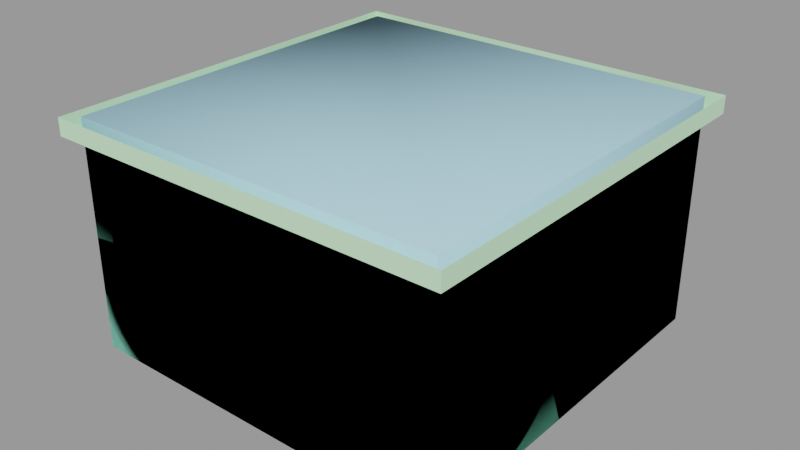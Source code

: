 # Source: vent_system_vent02.blend  (saved by Blender 2.92.15; exported with 4.5.12 LTS)
import bpy
from mathutils import Matrix  # noqa: F401  (used for matrix-valued properties, if any)

bpy.ops.wm.read_factory_settings(use_empty=True)
scene = bpy.context.scene
scene.name = 'vent_system_vent02.qc'

# ---- collections
col_vent_system_vent02 = bpy.data.collections.new('vent_system_vent02'); scene.collection.children.link(col_vent_system_vent02)

# ---- materials (node trees are filled in below, after node groups)
mat_vent_system01 = bpy.data.materials.new('vent_system01')
mat_vent_system01.use_transparent_shadow = False
mat_vent_system01.diffuse_color = (0.5928, 0.9538, 0.6016, 1.0)
mat_phy = bpy.data.materials.new('  phy')
mat_phy.use_transparent_shadow = False
mat_phy.diffuse_color = (0.4519, 0.7771, 0.9455, 1.0)

# ---- material node trees

# ---- meshes
me_vent_system_vent02_reference = bpy.data.meshes.new('vent_system_vent02_reference')
me_vent_system_vent02_reference.from_pydata([(-22.89, -15.68, -59.29), (22.89, -13.43, -57.43), (22.89, -15.68, -59.29), (-22.89, -13.43, -57.43), (21.99, 21.99, -60.23), (23.85, -23.85, -60.23), (21.99, -21.99, -60.23), (-21.99, -21.99, -60.23), (-23.85, -23.85, -60.23), (-23.85, 23.85, -60.23), (-21.99, 21.99, -60.23), (23.85, 23.85, -60.23), (-22.89, 2.323, -59.29), (22.89, 1.911, -58.79), (-22.89, 1.911, -58.79), (22.89, 2.323, -59.29), (-22.89, -22.09, -58.79), (22.89, -21.68, -59.29), (22.89, -22.09, -58.79), (-22.89, -21.68, -59.29), (-23.85, -23.85, -33.6), (23.85, -23.85, -33.6), (23.85, 23.85, -33.6), (-25.52, 25.52, -31.43), (-25.52, -25.52, -33.6), (-25.52, -25.52, -31.43), (-25.52, 25.52, -33.6), (25.52, 25.52, -31.43), (25.52, 25.52, -33.6), (25.52, -25.52, -31.43), (25.52, -25.52, -33.6), (-22.89, -22.89, -56.29), (-22.89, 22.89, -59.29), (-22.89, 22.89, -56.29), (-22.89, -22.89, -59.29), (22.89, 22.89, -56.29), (22.89, -22.89, -56.29), (-23.85, 23.85, -33.6), (21.99, 21.99, -59.29), (21.99, -21.99, -59.29), (-21.99, 21.99, -59.29), (22.89, -22.89, -59.29), (22.89, 22.89, -59.29), (-21.99, -21.99, -59.29), (22.89, 11.32, -59.29), (-22.89, 10.91, -58.79), (-22.89, 11.32, -59.29), (22.89, 10.91, -58.79), (22.89, 7.567, -57.43), (-22.89, 5.323, -59.29), (-22.89, 7.567, -57.43), (22.89, 5.323, -59.29), (22.89, -4.433, -57.43), (-22.89, -6.677, -59.29), (-22.89, -4.433, -57.43), (22.89, -6.677, -59.29), (-22.89, 14.32, -59.29), (22.89, 16.57, -57.43), (22.89, 14.32, -59.29), (-22.89, 16.57, -57.43), (22.89, 13.57, -57.43), (-22.89, 13.57, -57.43), (22.89, -7.089, -58.79), (-22.89, -7.089, -58.79), (22.89, 4.911, -58.79), (-22.89, 4.911, -58.79), (22.89, -10.43, -57.43), (-22.89, -12.68, -59.29), (-22.89, -10.43, -57.43), (22.89, -12.68, -59.29), (22.89, -1.433, -57.43), (-22.89, -3.677, -59.29), (-22.89, -1.433, -57.43), (22.89, -3.677, -59.29), (-22.89, -0.677, -59.29), (22.89, -1.089, -58.79), (-22.89, -1.089, -58.79), (22.89, -0.677, -59.29), (-22.89, -16.09, -58.79), (22.89, -16.09, -58.79), (22.89, -4.089, -58.79), (-22.89, -4.089, -58.79), (-22.89, -18.68, -59.29), (22.89, -16.43, -57.43), (22.89, -18.68, -59.29), (-22.89, -16.43, -57.43), (-22.89, 8.323, -59.29), (22.89, 7.911, -58.79), (-22.89, 7.911, -58.79), (22.89, 8.323, -59.29), (-22.89, -19.43, -57.43), (22.89, -19.43, -57.43), (-22.89, 17.32, -59.29), (22.89, 19.57, -57.43), (22.89, 17.32, -59.29), (-22.89, 19.57, -57.43), (22.89, -13.09, -58.79), (-22.89, -13.09, -58.79), (22.89, -9.677, -59.29), (-22.89, -10.09, -58.79), (-22.89, -9.677, -59.29), (22.89, -10.09, -58.79), (-22.89, 13.91, -58.79), (22.89, 13.91, -58.79), (-22.89, -19.09, -58.79), (22.89, -19.09, -58.79), (22.89, 1.567, -57.43), (-22.89, 1.567, -57.43), (-22.89, 20.32, -59.29), (22.89, 22.57, -57.43), (22.89, 20.32, -59.29), (-22.89, 22.57, -57.43), (22.89, 4.567, -57.43), (-22.89, 4.567, -57.43), (22.89, -7.433, -57.43), (-22.89, -7.433, -57.43), (22.89, 10.57, -57.43), (-22.89, 10.57, -57.43), (-22.89, 16.91, -58.79), (22.89, 16.91, -58.79), (-22.89, 19.91, -58.79), (22.89, 19.91, -58.79)], [], [(0, 1, 2), (0, 3, 1), (4, 5, 6), (5, 7, 6), (5, 8, 7), (7, 8, 9), (7, 9, 10), (11, 10, 9), (11, 4, 10), (4, 11, 5), (12, 13, 14), (12, 15, 13), (16, 17, 18), (16, 19, 17), (5, 20, 8), (5, 21, 20), (11, 21, 5), (11, 22, 21), (23, 24, 25), (23, 26, 24), (27, 26, 23), (27, 28, 26), (28, 29, 30), (28, 27, 29), (30, 25, 24), (30, 29, 25), (31, 32, 33), (31, 34, 32), (35, 31, 33), (35, 36, 31), (22, 9, 37), (22, 11, 9), (20, 9, 8), (20, 37, 9), (38, 6, 39), (38, 4, 6), (40, 4, 38), (40, 10, 4), (36, 34, 31), (36, 41, 34), (35, 41, 36), (35, 42, 41), (33, 42, 35), (33, 32, 42), (43, 10, 40), (43, 7, 10), (39, 7, 43), (39, 6, 7), (44, 45, 46), (44, 47, 45), (48, 49, 50), (48, 51, 49), (52, 53, 54), (52, 55, 53), (56, 57, 58), (56, 59, 57), (46, 60, 44), (46, 61, 60), (53, 62, 63), (53, 55, 62), (49, 64, 65), (49, 51, 64), (66, 67, 68), (66, 69, 67), (70, 71, 72), (70, 73, 71), (74, 75, 76), (74, 77, 75), (2, 78, 0), (2, 79, 78), (71, 80, 81), (71, 73, 80), (82, 83, 84), (82, 85, 83), (86, 87, 88), (86, 89, 87), (90, 17, 19), (90, 91, 17), (92, 93, 94), (92, 95, 93), (67, 96, 97), (67, 69, 96), (98, 99, 100), (98, 101, 99), (58, 102, 56), (58, 103, 102), (84, 104, 82), (84, 105, 104), (106, 74, 107), (106, 77, 74), (108, 109, 110), (108, 111, 109), (112, 12, 113), (112, 15, 12), (100, 114, 98), (100, 115, 114), (116, 86, 117), (116, 89, 86), (94, 118, 92), (94, 119, 118), (110, 120, 108), (110, 121, 120), (21, 30, 24), (22, 30, 21), (22, 28, 30), (26, 28, 22), (26, 22, 37), (26, 37, 20), (26, 20, 24), (21, 24, 20)])
me_vent_system_vent02_reference.polygons.foreach_set('use_smooth', [True] * 110)
_k = set([(0, 2), (4, 6), (4, 10), (4, 38), (4, 40), (5, 8), (5, 11), (5, 21), (6, 7), (6, 38), (6, 39), (7, 10), (7, 39), (7, 43), (8, 9), (8, 20), (9, 11), (9, 37), (10, 40), (10, 43), (11, 22), (12, 13), (12, 15), (17, 19), (17, 90), (20, 21), (20, 37), (21, 22), (22, 37), (23, 24), (23, 26), (24, 25), (24, 26), (24, 30), (25, 30), (26, 27), (26, 28), (27, 28), (28, 29), (28, 30), (29, 30), (31, 32), (31, 33), (31, 34), (31, 36), (32, 33), (33, 35), (33, 42), (34, 36), (35, 36), (35, 41), (35, 42), (36, 41), (44, 46), (49, 51), (49, 64), (53, 55), (53, 62), (56, 58), (67, 69), (67, 96), (71, 73), (71, 80), (74, 75), (74, 77), (82, 84), (86, 87), (86, 89), (92, 94), (98, 100), (108, 110)])
me_vent_system_vent02_reference.attributes.new('sharp_edge', 'BOOLEAN', 'EDGE').data.foreach_set('value', [ (min(e.vertices), max(e.vertices)) in _k for e in me_vent_system_vent02_reference.edges])
_uv = me_vent_system_vent02_reference.uv_layers.new(name='UVMap')
_uv.uv.foreach_set('vector', [0.6875, 0.8103, 0.861, 0.831, 0.861, 0.8103, 0.6875, 0.8103, 0.6875, 0.831, 0.861, 0.831, 0.9834, 0.6388, 0.9874, 0.8343, 0.9834, 0.8264, 0.9874, 0.8343, 0.8894, 0.8264, 0.9834, 0.8264, 0.9874, 0.8343, 0.8854, 0.8343, 0.8894, 0.8264, 0.8894, 0.8264, 0.8854, 0.8343, 0.8854, 0.6309, 0.8894, 0.8264, 0.8854, 0.6309, 0.8894, 0.6388, 0.9874, 0.6309, 0.8894, 0.6388, 0.8854, 0.6309, 0.9874, 0.6309, 0.9834, 0.6388, 0.8894, 0.6388, 0.9834, 0.6388, 0.9874, 0.6309, 0.9874, 0.8343, 0.6875, 0.656, 0.861, 0.6514, 0.6875, 0.6514, 0.6875, 0.656, 0.861, 0.656, 0.861, 0.6514, 0.6875, 0.8563, 0.861, 0.861, 0.861, 0.8563, 0.6875, 0.8563, 0.6875, 0.861, 0.861, 0.861, 0.861, 0.01254, 0.6861, 0.2506, 0.6861, 0.01254, 0.861, 0.01254, 0.861, 0.2506, 0.6861, 0.2506, 0.6861, 0.2506, 0.5112, 0.4887, 0.5112, 0.2506, 0.6861, 0.2506, 0.6861, 0.4887, 0.5112, 0.4887, 0.5818, 0.9685, 0.5064, 0.9766, 0.5064, 0.9685, 0.5818, 0.9685, 0.5818, 0.9766, 0.5064, 0.9766, 0.6573, 0.9685, 0.5818, 0.9766, 0.5818, 0.9685, 0.6573, 0.9685, 0.6573, 0.9766, 0.5818, 0.9766, 0.6573, 0.9766, 0.7327, 0.9685, 0.7327, 0.9766, 0.6573, 0.9766, 0.6573, 0.9685, 0.7327, 0.9685, 0.7327, 0.9766, 0.8081, 0.9685, 0.8081, 0.9766, 0.7327, 0.9766, 0.7327, 0.9685, 0.8081, 0.9685, 0.6788, 0.9099, 0.5151, 0.8933, 0.5151, 0.9099, 0.6788, 0.9099, 0.6788, 0.8933, 0.5151, 0.8933, 0.9324, 0.868, 0.8758, 0.9811, 0.8758, 0.868, 0.9324, 0.868, 0.9324, 0.9811, 0.8758, 0.9811, 0.6861, 0.4887, 0.861, 0.2506, 0.861, 0.4887, 0.6861, 0.4887, 0.6861, 0.2506, 0.861, 0.2506, 0.6861, 0.2506, 0.5112, 0.01254, 0.6861, 0.01254, 0.6861, 0.2506, 0.5112, 0.2506, 0.5112, 0.01254, 0.6589, 0.9829, 0.7343, 0.987, 0.7343, 0.9829, 0.6589, 0.9829, 0.6589, 0.987, 0.7343, 0.987, 0.5834, 0.9829, 0.6589, 0.987, 0.6589, 0.9829, 0.5834, 0.9829, 0.5834, 0.987, 0.6589, 0.987, 0.6788, 0.8933, 0.5151, 0.8768, 0.5151, 0.8933, 0.6788, 0.8933, 0.6788, 0.8768, 0.5151, 0.8768, 0.6788, 0.8768, 0.5151, 0.8602, 0.5151, 0.8768, 0.6788, 0.8768, 0.6788, 0.8602, 0.5151, 0.8602, 0.6788, 0.9265, 0.5151, 0.9099, 0.5151, 0.9265, 0.6788, 0.9265, 0.6788, 0.9099, 0.5151, 0.9099, 0.508, 0.9829, 0.5834, 0.987, 0.5834, 0.9829, 0.508, 0.9829, 0.508, 0.987, 0.5834, 0.987, 0.7343, 0.9829, 0.8097, 0.987, 0.8097, 0.9829, 0.7343, 0.9829, 0.7343, 0.987, 0.8097, 0.987, 0.861, 0.58, 0.6875, 0.5753, 0.6875, 0.58, 0.861, 0.58, 0.861, 0.5753, 0.6875, 0.5753, 0.861, 0.6514, 0.6875, 0.6307, 0.6875, 0.6514, 0.861, 0.6514, 0.861, 0.6307, 0.6875, 0.6307, 0.861, 0.7528, 0.6875, 0.7321, 0.6875, 0.7528, 0.861, 0.7528, 0.861, 0.7321, 0.6875, 0.7321, 0.861, 0.4985, 0.6884, 0.52, 0.688, 0.4985, 0.861, 0.4985, 0.861, 0.52, 0.6884, 0.52, 0.6875, 0.58, 0.861, 0.6007, 0.861, 0.58, 0.6875, 0.58, 0.6875, 0.6007, 0.861, 0.6007, 0.6875, 0.7321, 0.861, 0.7274, 0.6875, 0.7274, 0.6875, 0.7321, 0.861, 0.7321, 0.861, 0.7274, 0.6875, 0.6307, 0.861, 0.626, 0.6875, 0.626, 0.6875, 0.6307, 0.861, 0.6307, 0.861, 0.626, 0.861, 0.8035, 0.6875, 0.7828, 0.6875, 0.8035, 0.861, 0.8035, 0.861, 0.7828, 0.6875, 0.7828, 0.861, 0.7274, 0.6875, 0.7067, 0.6875, 0.7274, 0.861, 0.7274, 0.861, 0.7067, 0.6875, 0.7067, 0.6875, 0.6814, 0.861, 0.6767, 0.6875, 0.6767, 0.6875, 0.6814, 0.861, 0.6814, 0.861, 0.6767, 0.861, 0.8103, 0.6875, 0.8056, 0.6875, 0.8103, 0.861, 0.8103, 0.861, 0.8056, 0.6875, 0.8056, 0.6875, 0.7067, 0.861, 0.7021, 0.6875, 0.7021, 0.6875, 0.7067, 0.861, 0.7067, 0.861, 0.7021, 0.6875, 0.8356, 0.861, 0.8563, 0.861, 0.8356, 0.6875, 0.8356, 0.6875, 0.8563, 0.861, 0.8563, 0.6875, 0.6053, 0.861, 0.6007, 0.6875, 0.6007, 0.6875, 0.6053, 0.861, 0.6053, 0.861, 0.6007, 0.6875, 0.8817, 0.861, 0.861, 0.6875, 0.861, 0.6875, 0.8817, 0.861, 0.8817, 0.861, 0.861, 0.6875, 0.5546, 0.861, 0.5753, 0.861, 0.5546, 0.6875, 0.5546, 0.6875, 0.5753, 0.861, 0.5753, 0.6875, 0.7828, 0.861, 0.7781, 0.6875, 0.7781, 0.6875, 0.7828, 0.861, 0.7828, 0.861, 0.7781, 0.861, 0.7574, 0.6875, 0.7528, 0.6875, 0.7574, 0.861, 0.7574, 0.861, 0.7528, 0.6875, 0.7528, 0.688, 0.4985, 0.861, 0.4942, 0.861, 0.4985, 0.688, 0.4985, 0.6875, 0.4942, 0.861, 0.4942, 0.861, 0.8356, 0.6875, 0.831, 0.6875, 0.8356, 0.861, 0.8356, 0.861, 0.831, 0.6875, 0.831, 0.861, 0.7021, 0.6875, 0.6814, 0.6875, 0.7021, 0.861, 0.7021, 0.861, 0.6814, 0.6875, 0.6814, 0.6875, 0.5293, 0.861, 0.55, 0.861, 0.5293, 0.6875, 0.5293, 0.6875, 0.55, 0.861, 0.55, 0.861, 0.6767, 0.6875, 0.656, 0.6875, 0.6767, 0.861, 0.6767, 0.861, 0.656, 0.6875, 0.656, 0.6875, 0.7574, 0.861, 0.7781, 0.861, 0.7574, 0.6875, 0.7574, 0.6875, 0.7781, 0.861, 0.7781, 0.861, 0.626, 0.6875, 0.6053, 0.6875, 0.626, 0.861, 0.626, 0.861, 0.6053, 0.6875, 0.6053, 0.861, 0.5546, 0.6875, 0.55, 0.6875, 0.5546, 0.861, 0.5546, 0.861, 0.55, 0.6875, 0.55, 0.861, 0.5293, 0.6875, 0.5246, 0.6875, 0.5293, 0.861, 0.5293, 0.861, 0.5246, 0.6875, 0.5246, 0.9922, 0.8512, 0.9962, 0.8591, 0.8748, 0.8591, 0.9922, 0.6247, 0.9962, 0.8591, 0.9922, 0.8512, 0.9922, 0.6247, 0.9962, 0.6168, 0.9962, 0.8591, 0.8748, 0.6168, 0.9962, 0.6168, 0.9922, 0.6247, 0.8748, 0.6168, 0.9922, 0.6247, 0.8787, 0.6247, 0.8748, 0.6168, 0.8787, 0.6247, 0.8787, 0.8512, 0.8748, 0.6168, 0.8787, 0.8512, 0.8748, 0.8591, 0.9922, 0.8512, 0.8748, 0.8591, 0.8787, 0.8512])
me_vent_system_vent02_reference.materials.append(mat_vent_system01)
me_vent_system_vent02_reference.use_remesh_fix_poles = True
me_vent_system_vent02_reference.use_remesh_preserve_attributes = False
me_vent_system_vent02_reference.use_mirror_vertex_groups = False
me_vent_system_vent02_reference.update()
me_vent_system_vent02_reference.normals_split_custom_set([tuple(v) for v in zip(*[iter([-1.709e-07, 0.6381, -0.7699, 2.119e-07, 0.6381, -0.7699, 2.287e-07, 0.6381, -0.7699, -1.709e-07, 0.6381, -0.7699, -1.878e-07, 0.6381, -0.7699, 2.119e-07, 0.6381, -0.7699, -3.635e-08, 1.602e-07, -1.0, -1.405e-06, 1.728e-07, -1.0, -1.481e-06, 1.735e-07, -1.0, -1.405e-06, 1.728e-07, -1.0, 2.712e-06, 1.602e-07, -1.0, -1.481e-06, 1.735e-07, -1.0, -1.405e-06, 1.728e-07, -1.0, 2.752e-06, 1.599e-07, -1.0, 2.712e-06, 1.602e-07, -1.0, 2.712e-06, 1.602e-07, -1.0, 2.752e-06, 1.599e-07, -1.0, 5.842e-07, 1.728e-07, -1.0, 2.712e-06, 1.602e-07, -1.0, 5.842e-07, 1.728e-07, -1.0, 4.661e-07, 1.735e-07, -1.0, -1.012e-08, 1.599e-07, -1.0, 4.661e-07, 1.735e-07, -1.0, 5.842e-07, 1.728e-07, -1.0, -1.012e-08, 1.599e-07, -1.0, -3.635e-08, 1.602e-07, -1.0, 4.661e-07, 1.735e-07, -1.0, -3.635e-08, 1.602e-07, -1.0, -1.012e-08, 1.599e-07, -1.0, -1.405e-06, 1.728e-07, -1.0, -6.039e-08, -0.77, -0.6381, -6.039e-08, -0.77, -0.6381, -6.039e-08, -0.77, -0.6381, 0.0, -0.77, -0.6381, 0.0, -0.77, -0.6381, 0.0, -0.77, -0.6381, 7.45e-08, -0.77, -0.6381, 6.757e-10, -0.77, -0.6381, 0.0, -0.77, -0.6381, 7.45e-08, -0.77, -0.6381, 7.518e-08, -0.77, -0.6381, 6.757e-10, -0.77, -0.6381, 7.997e-08, -1.0, -4.521e-07, 7.997e-08, -1.0, -3.168e-07, 7.997e-08, -1.0, -1.922e-07, 7.997e-08, -1.0, -4.521e-07, 7.997e-08, -1.0, -5.767e-07, 7.997e-08, -1.0, -3.168e-07, 1.0, 9.37e-08, 2.864e-14, 1.0, 9.496e-08, 2.864e-14, 1.0, 9.611e-08, 2.864e-14, 1.0, 9.37e-08, 2.864e-14, 1.0, 9.255e-08, 2.864e-14, 1.0, 9.496e-08, 2.864e-14, -1.0, -1.374e-07, 0.0, -1.0, -1.374e-07, 0.0, -1.0, -1.374e-07, 0.0, -1.0, -7.469e-08, 0.0, -1.0, -7.469e-08, 0.0, -1.0, -7.469e-08, 0.0, -2.466e-06, 1.0, 0.0, -2.466e-06, 1.0, 0.0, -2.466e-06, 1.0, 0.0, -7.473e-08, 1.0, -5.496e-05, -7.473e-08, 1.0, -5.496e-05, -7.473e-08, 1.0, -5.496e-05, 1.0, 1.374e-07, -4.193e-12, 1.0, 1.374e-07, -4.193e-12, 1.0, 1.374e-07, -4.193e-12, 1.0, 2.542e-08, -4.193e-12, 1.0, 2.542e-08, -4.193e-12, 1.0, 2.542e-08, -4.193e-12, 7.473e-08, -1.0, 0.0, 7.473e-08, -1.0, 0.0, 7.473e-08, -1.0, 0.0, 2.466e-06, -1.0, 5.496e-05, 2.466e-06, -1.0, 5.496e-05, 2.466e-06, -1.0, 5.496e-05, 1.0, 0.0, 5.299e-14, 1.0, 0.0, 5.299e-14, 1.0, 0.0, 5.299e-14, 1.0, 8.707e-08, -3.338e-12, 1.0, 8.707e-08, -3.338e-12, 1.0, 8.707e-08, -3.338e-12, 1.403e-08, 3.333e-07, -1.0, 1.403e-08, 3.333e-07, -1.0, 2.329e-07, 3.333e-07, -1.0, 1.403e-08, 3.333e-07, -1.0, -2.049e-07, 3.333e-07, -1.0, 1.403e-08, 3.333e-07, -1.0, -7.997e-08, 1.0, 3.844e-07, -7.997e-08, 1.0, 3.844e-07, -7.997e-08, 1.0, 3.844e-07, -7.997e-08, 1.0, 3.844e-07, -7.997e-08, 1.0, 3.844e-07, -7.997e-08, 1.0, 3.844e-07, -1.0, -2.874e-08, -2.864e-14, -1.0, -6.381e-08, -2.864e-14, -1.0, 3.561e-09, -2.864e-14, -1.0, -2.874e-08, -2.864e-14, -1.0, -9.611e-08, -2.864e-14, -1.0, -6.381e-08, -2.864e-14, -1.0, -9.253e-08, 0.0, -1.0, -9.253e-08, 0.0, -1.0, -9.253e-08, 0.0, -1.0, -9.861e-08, 0.0, -1.0, -9.861e-08, 0.0, -1.0, -9.861e-08, 0.0, 8.673e-08, -1.0, 0.0, 8.673e-08, -1.0, 0.0, 8.673e-08, -1.0, 0.0, 8.673e-08, -1.0, 0.0, 8.673e-08, -1.0, 0.0, 8.673e-08, -1.0, 0.0, -8.332e-08, 1.0, -3.912e-05, -8.332e-08, 1.0, -3.912e-05, -8.332e-08, 1.0, -3.912e-05, -8.332e-08, 1.0, -4.089e-05, -8.332e-08, 1.0, -4.089e-05, -8.332e-08, 1.0, -4.089e-05, -1.0, -1.111e-07, 3.338e-12, -1.0, -1.111e-07, 3.338e-12, -1.0, -1.111e-07, 3.338e-12, -1.0, -2.405e-08, 1.643e-12, -1.0, -2.405e-08, 1.643e-12, -1.0, -2.405e-08, 1.643e-12, 1.416e-06, -1.0, 1.956e-05, 1.416e-06, -1.0, 1.956e-05, 1.416e-06, -1.0, 1.956e-05, 8.332e-08, -1.0, -1.778e-06, 8.332e-08, -1.0, -1.778e-06, 8.332e-08, -1.0, -1.778e-06, 1.0, 9.253e-08, 0.0, 1.0, 9.253e-08, 0.0, 1.0, 9.253e-08, 0.0, 1.0, 8.647e-08, 0.0, 1.0, 8.647e-08, 0.0, 1.0, 8.647e-08, 0.0, -8.673e-08, 1.0, 0.0, -8.673e-08, 1.0, 0.0, -8.673e-08, 1.0, 0.0, -8.673e-08, 1.0, 0.0, -8.673e-08, 1.0, 0.0, -8.673e-08, 1.0, 0.0, -1.014e-07, -0.77, -0.6381, -9.197e-10, -0.77, -0.6381, 0.0, -0.77, -0.6381, -1.014e-07, -0.77, -0.6381, -1.023e-07, -0.77, -0.6381, -9.197e-10, -0.77, -0.6381, -9.031e-08, 0.6381, -0.7699, -3.807e-09, 0.6381, -0.7699, 0.0, 0.6381, -0.7699, -9.031e-08, 0.6381, -0.7699, -9.411e-08, 0.6381, -0.7699, -3.807e-09, 0.6381, -0.7699, -9.031e-08, 0.6381, -0.7699, -3.807e-09, 0.6381, -0.7699, 0.0, 0.6381, -0.7699, -9.031e-08, 0.6381, -0.7699, -9.411e-08, 0.6381, -0.7699, -3.807e-09, 0.6381, -0.7699, 7.858e-08, 0.6381, -0.7699, 3.313e-09, 0.6381, -0.7699, 0.0, 0.6381, -0.7699, 7.858e-08, 0.6381, -0.7699, 8.189e-08, 0.6381, -0.7699, 3.313e-09, 0.6381, -0.7699, 3.929e-08, 0.6381, -0.7699, 1.656e-09, 0.6381, -0.7699, 0.0, 0.6381, -0.7699, 3.929e-08, 0.6381, -0.7699, 4.095e-08, 0.6381, -0.7699, 1.656e-09, 0.6381, -0.7699, -1.023e-07, -0.77, -0.6381, -1.023e-07, -0.77, -0.6381, -1.023e-07, -0.77, -0.6381, 0.0, -0.77, -0.6381, 0.0, -0.77, -0.6381, 0.0, -0.77, -0.6381, -1.023e-07, -0.77, -0.6381, -1.023e-07, -0.77, -0.6381, -1.023e-07, -0.77, -0.6381, 0.0, -0.77, -0.6381, 0.0, -0.77, -0.6381, 0.0, -0.77, -0.6381, 1.199e-07, 0.6381, -0.7699, -2.14e-07, 0.6381, -0.7699, -2.287e-07, 0.6381, -0.7699, 1.199e-07, 0.6381, -0.7699, 1.346e-07, 0.6381, -0.7699, -2.14e-07, 0.6381, -0.7699, 1.292e-07, 0.6381, -0.7699, 5.446e-09, 0.6381, -0.7699, 0.0, 0.6381, -0.7699, 1.292e-07, 0.6381, -0.7699, 1.346e-07, 0.6381, -0.7699, 5.446e-09, 0.6381, -0.7699, 2.657e-08, -0.77, -0.6381, 2.657e-08, -0.77, -0.6381, 2.657e-08, -0.77, -0.6381, 1.289e-07, -0.77, -0.6381, 1.289e-07, -0.77, -0.6381, 1.289e-07, -0.77, -0.6381, -7.509e-08, -0.77, -0.6381, -6.81e-10, -0.77, -0.6381, 0.0, -0.77, -0.6381, -7.509e-08, -0.77, -0.6381, -7.577e-08, -0.77, -0.6381, -6.81e-10, -0.77, -0.6381, 2.657e-08, -0.77, -0.6381, 2.657e-08, -0.77, -0.6381, 2.657e-08, -0.77, -0.6381, 0.0, -0.77, -0.6381, 0.0, -0.77, -0.6381, 0.0, -0.77, -0.6381, -1.409e-07, 0.6381, -0.7699, -5.941e-09, 0.6381, -0.7699, 0.0, 0.6381, -0.7699, -1.409e-07, 0.6381, -0.7699, -1.468e-07, 0.6381, -0.7699, -5.941e-09, 0.6381, -0.7699, -1.023e-07, -0.77, -0.6381, -1.023e-07, -0.77, -0.6381, -1.023e-07, -0.77, -0.6381, 0.0, -0.77, -0.6381, 0.0, -0.77, -0.6381, 0.0, -0.77, -0.6381, -1.882e-07, 0.6381, -0.7699, -1.882e-07, 0.6381, -0.7699, -1.882e-07, 0.6381, -0.7699, 0.0, 0.6381, -0.7699, 0.0, 0.6381, -0.7699, 0.0, 0.6381, -0.7699, 6.933e-08, 0.6381, -0.7699, -2.162e-07, 0.6381, -0.7699, -2.287e-07, 0.6381, -0.7699, 6.933e-08, 0.6381, -0.7699, 8.189e-08, 0.6381, -0.7699, -2.162e-07, 0.6381, -0.7699, 2.656e-08, -0.77, -0.6381, 2.656e-08, -0.77, -0.6381, 2.656e-08, -0.77, -0.6381, -1.289e-07, -0.77, -0.6381, -1.289e-07, -0.77, -0.6381, -1.289e-07, -0.77, -0.6381, -1.014e-07, -0.77, -0.6381, -9.198e-10, -0.77, -0.6381, 0.0, -0.77, -0.6381, -1.014e-07, -0.77, -0.6381, -1.023e-07, -0.77, -0.6381, -9.198e-10, -0.77, -0.6381, -1.014e-07, -0.77, -0.6381, -9.197e-10, -0.77, -0.6381, 0.0, -0.77, -0.6381, -1.014e-07, -0.77, -0.6381, -1.023e-07, -0.77, -0.6381, -9.197e-10, -0.77, -0.6381, 5.381e-08, -0.77, -0.6381, 1.282e-07, -0.77, -0.6381, 1.289e-07, -0.77, -0.6381, 5.381e-08, -0.77, -0.6381, 5.313e-08, -0.77, -0.6381, 1.282e-07, -0.77, -0.6381, -1.827e-07, 0.6381, -0.7699, 2.114e-07, 0.6381, -0.7699, 2.287e-07, 0.6381, -0.7699, -1.827e-07, 0.6381, -0.7699, -2.001e-07, 0.6381, -0.7699, 2.114e-07, 0.6381, -0.7699, 6.933e-08, 0.6381, -0.7699, -2.162e-07, 0.6381, -0.7699, -2.287e-07, 0.6381, -0.7699, 6.933e-08, 0.6381, -0.7699, 8.189e-08, 0.6381, -0.7699, -2.162e-07, 0.6381, -0.7699, -9.031e-08, 0.6381, -0.7699, -3.807e-09, 0.6381, -0.7699, 0.0, 0.6381, -0.7699, -9.031e-08, 0.6381, -0.7699, -9.411e-08, 0.6381, -0.7699, -3.807e-09, 0.6381, -0.7699, 3.929e-08, 0.6381, -0.7699, 1.656e-09, 0.6381, -0.7699, 0.0, 0.6381, -0.7699, 3.929e-08, 0.6381, -0.7699, 4.095e-08, 0.6381, -0.7699, 1.656e-09, 0.6381, -0.7699, -9.031e-08, 0.6381, -0.7699, -3.807e-09, 0.6381, -0.7699, 0.0, 0.6381, -0.7699, -9.031e-08, 0.6381, -0.7699, -9.411e-08, 0.6381, -0.7699, -3.807e-09, 0.6381, -0.7699, 5.381e-08, -0.77, -0.6381, 1.282e-07, -0.77, -0.6381, 1.289e-07, -0.77, -0.6381, 5.381e-08, -0.77, -0.6381, 5.313e-08, -0.77, -0.6381, 1.282e-07, -0.77, -0.6381, 5.381e-08, -0.77, -0.6381, 1.282e-07, -0.77, -0.6381, 1.289e-07, -0.77, -0.6381, 5.381e-08, -0.77, -0.6381, 5.313e-08, -0.77, -0.6381, 1.282e-07, -0.77, -0.6381, 2.191e-08, 1.599e-07, -1.0, 1.878e-08, 1.595e-07, -1.0, -9.144e-11, 1.495e-07, -1.0, 4.438e-08, 1.496e-07, -1.0, 1.878e-08, 1.595e-07, -1.0, 2.191e-08, 1.599e-07, -1.0, 4.438e-08, 1.496e-07, -1.0, 4.475e-08, 1.495e-07, -1.0, 1.878e-08, 1.595e-07, -1.0, -2.769e-08, 1.595e-07, -1.0, 4.475e-08, 1.495e-07, -1.0, 4.438e-08, 1.496e-07, -1.0, -2.769e-08, 1.595e-07, -1.0, 4.438e-08, 1.496e-07, -1.0, -2.894e-08, 1.599e-07, -1.0, -2.769e-08, 1.595e-07, -1.0, -2.894e-08, 1.599e-07, -1.0, 3.774e-09, 1.496e-07, -1.0, -2.769e-08, 1.595e-07, -1.0, 3.774e-09, 1.496e-07, -1.0, -9.144e-11, 1.495e-07, -1.0, 2.191e-08, 1.599e-07, -1.0, -9.144e-11, 1.495e-07, -1.0, 3.774e-09, 1.496e-07, -1.0])] * 3)])
me_vent_system_vent02_physics = bpy.data.meshes.new('vent_system_vent02_physics')
me_vent_system_vent02_physics.from_pydata([(-23.85, -23.85, -60.23), (-23.85, -23.85, -31.43), (-23.85, 23.85, -31.43), (-23.85, 23.85, -60.23), (23.85, -23.85, -60.23), (23.85, 23.85, -60.23), (23.85, -23.85, -31.43), (23.85, 23.85, -31.43)], [], [(0, 1, 2), (0, 2, 3), (0, 3, 4), (4, 3, 5), (4, 1, 0), (4, 5, 6), (6, 5, 7), (6, 7, 2), (2, 1, 6), (6, 1, 4), (3, 2, 5), (2, 7, 5)])
me_vent_system_vent02_physics.polygons.foreach_set('use_smooth', [True] * 12)
_uv = me_vent_system_vent02_physics.uv_layers.new(name='UVMap')
_uv.uv.foreach_set('vector', [0.0, 0.0, 0.0, 0.0, 0.0, 0.0, 0.0, 0.0, 0.0, 0.0, 0.0, 0.0, 0.0, 0.0, 0.0, 0.0, 0.0, 0.0, 0.0, 0.0, 0.0, 0.0, 0.0, 0.0, 0.0, 0.0, 0.0, 0.0, 0.0, 0.0, 0.0, 0.0, 0.0, 0.0, 0.0, 0.0, 0.0, 0.0, 0.0, 0.0, 0.0, 0.0, 0.0, 0.0, 0.0, 0.0, 0.0, 0.0, 0.0, 0.0, 0.0, 0.0, 0.0, 0.0, 0.0, 0.0, 0.0, 0.0, 0.0, 0.0, 0.0, 0.0, 0.0, 0.0, 0.0, 0.0, 0.0, 0.0, 0.0, 0.0, 0.0, 0.0])
me_vent_system_vent02_physics.materials.append(mat_phy)
me_vent_system_vent02_physics.use_remesh_fix_poles = True
me_vent_system_vent02_physics.use_remesh_preserve_attributes = False
me_vent_system_vent02_physics.use_mirror_vertex_groups = False
me_vent_system_vent02_physics.update()
me_vent_system_vent02_physics.normals_split_custom_set([tuple(v) for v in zip(*[iter([0.3593, 0.5953, -0.7187, 0.7187, -0.5953, -0.3593, -0.4592, -0.7605, -0.4591, 0.3593, 0.5953, -0.7187, -0.4592, -0.7605, -0.4591, -0.2776, 0.9197, -0.2777, 0.3593, 0.5953, -0.7187, -0.2776, 0.9197, -0.2777, 0.5005, 0.8288, 0.2502, 0.5005, 0.8288, 0.2502, -0.2776, 0.9197, -0.2777, -0.6101, 0.5054, 0.6102, 0.5005, 0.8288, 0.2502, 0.7187, -0.5953, -0.3593, 0.3593, 0.5953, -0.7187, 0.5005, 0.8288, 0.2502, -0.6101, 0.5054, 0.6102, 0.2502, -0.8289, 0.5004, 0.2502, -0.8289, 0.5004, -0.6101, 0.5054, 0.6102, -0.4591, -0.7605, 0.4592, 0.2502, -0.8289, 0.5004, -0.4591, -0.7605, 0.4592, -0.4592, -0.7605, -0.4591, -0.4592, -0.7605, -0.4591, 0.7187, -0.5953, -0.3593, 0.2502, -0.8289, 0.5004, 0.2502, -0.8289, 0.5004, 0.7187, -0.5953, -0.3593, 0.5005, 0.8288, 0.2502, -0.2776, 0.9197, -0.2777, -0.4592, -0.7605, -0.4591, -0.6101, 0.5054, 0.6102, -0.4592, -0.7605, -0.4591, -0.4591, -0.7605, 0.4592, -0.6101, 0.5054, 0.6102])] * 3)])
arm_vent_system_vent02_qc_skeleton = bpy.data.armatures.new('vent_system_vent02.qc_skeleton')  # bones are not reproduced

# ---- objects
ob_vent_system_vent02_qc_skeleton = bpy.data.objects.new('vent_system_vent02.qc_skeleton', arm_vent_system_vent02_qc_skeleton)
ob_vent_system_vent02_reference = bpy.data.objects.new('vent_system_vent02_reference', me_vent_system_vent02_reference)
ob_vent_system_vent02_physics = bpy.data.objects.new('vent_system_vent02_physics', me_vent_system_vent02_physics)

# ---- transforms, parenting, visibility, modifiers, constraints
ob_vent_system_vent02_qc_skeleton.location = (0.0, 0.0, 0.0)
ob_vent_system_vent02_qc_skeleton.show_in_front = True
ob_vent_system_vent02_qc_skeleton.lineart.crease_threshold = 0.0
ob_vent_system_vent02_reference.parent = ob_vent_system_vent02_qc_skeleton
ob_vent_system_vent02_reference.location = (0.0, 0.0, 0.0)
ob_vent_system_vent02_reference.lineart.crease_threshold = 0.0
_vg = ob_vent_system_vent02_reference.vertex_groups.new(name='static_prop')
_vg.add([0, 1, 2, 3, 4, 5, 6, 7, 8, 9, 10, 11, 12, 13, 14, 15, 16, 17, 18, 19, 20, 21, 22, 23, 24, 25, 26, 27, 28, 29, 30, 31, 32, 33, 34, 35, 36, 37, 38, 39, 40, 41, 42, 43, 44, 45, 46, 47, 48, 49, 50, 51, 52, 53, 54, 55, 56, 57, 58, 59, 60, 61, 62, 63, 64, 65, 66, 67, 68, 69, 70, 71, 72, 73, 74, 75, 76, 77, 78, 79, 80, 81, 82, 83, 84, 85, 86, 87, 88, 89, 90, 91, 92, 93, 94, 95, 96, 97, 98, 99, 100, 101, 102, 103, 104, 105, 106, 107, 108, 109, 110, 111, 112, 113, 114, 115, 116, 117, 118, 119, 120, 121], 1.0, 'REPLACE')
_m = ob_vent_system_vent02_reference.modifiers.new('Armature', 'ARMATURE')
_m.object = ob_vent_system_vent02_qc_skeleton
ob_vent_system_vent02_physics.parent = ob_vent_system_vent02_qc_skeleton
ob_vent_system_vent02_physics.location = (0.0, 0.0, 0.0)
ob_vent_system_vent02_physics.display_type = 'SOLID'
ob_vent_system_vent02_physics.show_wire = True
ob_vent_system_vent02_physics.lineart.crease_threshold = 0.0
_vg = ob_vent_system_vent02_physics.vertex_groups.new(name='static_prop')
_vg.add([0, 1, 2, 3, 4, 5, 6, 7], 1.0, 'REPLACE')
_m = ob_vent_system_vent02_physics.modifiers.new('Armature', 'ARMATURE')
_m.object = ob_vent_system_vent02_qc_skeleton

# ---- collection membership
scene.collection.objects.link(ob_vent_system_vent02_qc_skeleton)
scene.collection.objects.link(ob_vent_system_vent02_reference)
scene.collection.objects.link(ob_vent_system_vent02_physics)
col_vent_system_vent02.objects.link(ob_vent_system_vent02_qc_skeleton)
col_vent_system_vent02.objects.link(ob_vent_system_vent02_reference)
col_vent_system_vent02.objects.link(ob_vent_system_vent02_physics)

# ---- scene / render settings (as saved in the file)
scene.frame_start = 1; scene.frame_end = 250; scene.frame_set(0)
scene.render.engine = 'BLENDER_EEVEE_NEXT'
scene.cycles.use_denoising = False
scene.cycles.samples = 128
scene.cycles.sampling_pattern = 'TABULATED_SOBOL'
scene.cycles.use_adaptive_sampling = False
scene.cycles.use_light_tree = False
scene.view_settings.view_transform = 'Filmic'
bpy.context.view_layer.update()

# ---- added for rendering (the .blend has no active camera and no usable light): camera, sun + grey world if the file has none
cam_auto = bpy.data.cameras.new('AutoCamera')
cam_auto.lens = 50.0
cam_auto.sensor_width = 36.0
cam_auto.clip_end = 1261.98
ob_auto_camera = bpy.data.objects.new('AutoCamera', cam_auto)
scene.collection.objects.link(ob_auto_camera)
ob_auto_camera.location = (71.9083, -86.2899, 11.6977)
ob_auto_camera.rotation_euler = (1.09748, -7.21219e-08, 0.694738)
scene.camera = ob_auto_camera
light_auto_sun = bpy.data.lights.new('AutoSun', 'SUN')
light_auto_sun.energy = 3.0
light_auto_sun.angle = 0.0523599
ob_auto_sun = bpy.data.objects.new('AutoSun', light_auto_sun)
scene.collection.objects.link(ob_auto_sun)
ob_auto_sun.rotation_euler = (0.872665, 0.174533, 0.523599)
if scene.world is None:
    world_auto = bpy.data.worlds.new('AutoWorld')
    world_auto.color = (0.3, 0.3, 0.3)
    scene.world = world_auto
bpy.context.view_layer.update()
